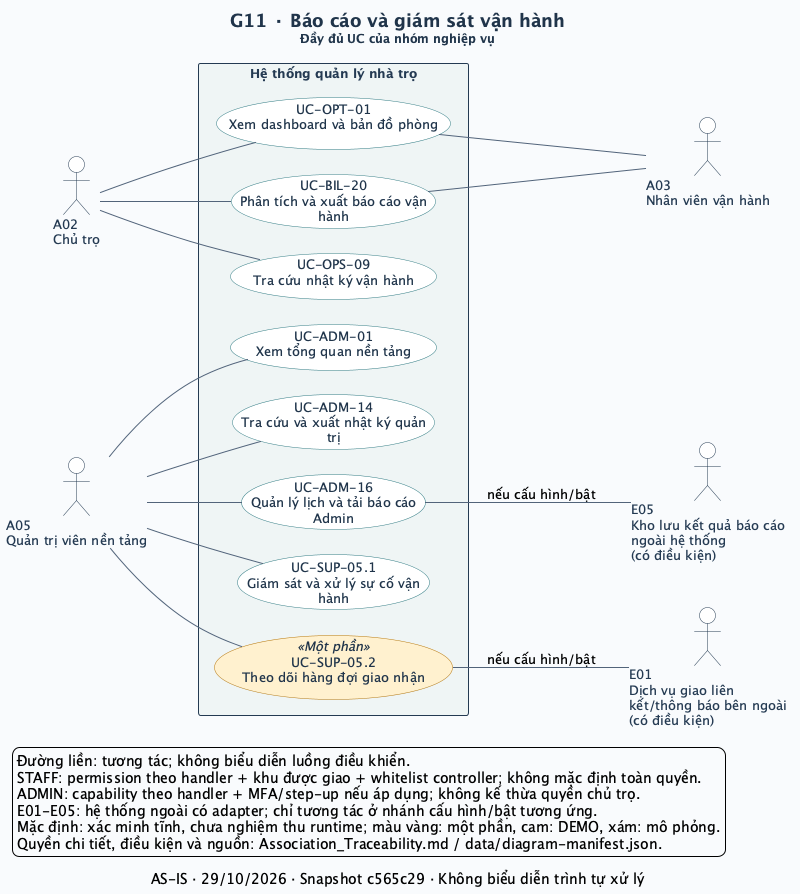

The diagram above was rendered by PlantUML. Its source (embedded in the PNG):
@startuml
left to right direction
skinparam defaultFontName SansSerif
skinparam defaultFontSize 13
skinparam backgroundColor #F8FAFC
skinparam shadowing false
skinparam ArrowColor #52647A
skinparam ArrowThickness 1
skinparam actorStyle stickman
skinparam actorBorderColor #243A52
skinparam actorFontColor #243A52
skinparam actorBackgroundColor #FFFFFF
skinparam usecase {
  BackgroundColor #FFFFFF
  BorderColor #327C83
  FontColor #20354B
  BackgroundColor<<Một phần>> #FFF0CE
  BorderColor<<Một phần>> #B17917
  BackgroundColor<<DEMO>> #FCE5DF
  BorderColor<<DEMO>> #BC593A
  BackgroundColor<<MÔ PHỎNG>> #E7EAF1
  BorderColor<<MÔ PHỎNG>> #6C7488
}
skinparam rectangle {
  BackgroundColor #EEF4F5
  BorderColor #243A52
  FontColor #243A52
}
skinparam titleFontColor #20354B
skinparam titleFontSize 18
skinparam nodesep 25
skinparam ranksep 65
title G11 · Báo cáo và giám sát vận hành\n<size:12>Đầy đủ UC của nhóm nghiệp vụ</size>
caption AS-IS · 29/10/2026 · Snapshot c565c29 · Không biểu diễn trình tự xử lý
actor "A02\nChủ trọ" as A02
actor "A03\nNhân viên vận hành" as A03
actor "A05\nQuản trị viên nền tảng" as A05
rectangle "Hệ thống quản lý nhà trọ" as SYSTEM {
  usecase "UC-OPT-01\nXem dashboard và bản đồ phòng" as UC_OPT_01
  usecase "UC-BIL-20\nPhân tích và xuất báo cáo vận\nhành" as UC_BIL_20
  usecase "UC-ADM-01\nXem tổng quan nền tảng" as UC_ADM_01
  usecase "UC-OPS-09\nTra cứu nhật ký vận hành" as UC_OPS_09
  usecase "UC-ADM-14\nTra cứu và xuất nhật ký quản\ntrị" as UC_ADM_14
  usecase "UC-ADM-16\nQuản lý lịch và tải báo cáo\nAdmin" as UC_ADM_16
  usecase "UC-SUP-05.1\nGiám sát và xử lý sự cố vận\nhành" as UC_SUP_05_1
  usecase "UC-SUP-05.2\nTheo dõi hàng đợi giao nhận" as UC_SUP_05_2 <<Một phần>>
}
actor "E01\nDịch vụ giao liên\nkết/thông báo bên ngoài\n(có điều kiện)" as E01
actor "E05\nKho lưu kết quả báo cáo\nngoài hệ thống\n(có điều kiện)" as E05
A02 -- UC_OPT_01
UC_OPT_01 -- A03
A02 -- UC_BIL_20
UC_BIL_20 -- A03
A05 -- UC_ADM_01
A02 -- UC_OPS_09
A05 -- UC_ADM_14
A05 -- UC_ADM_16
UC_ADM_16 -- E05 : nếu cấu hình/bật
A05 -- UC_SUP_05_1
A05 -- UC_SUP_05_2
UC_SUP_05_2 -- E01 : nếu cấu hình/bật
legend bottom left
  Đường liền: tương tác; không biểu diễn luồng điều khiển.
  STAFF: permission theo handler + khu được giao + whitelist controller; không mặc định toàn quyền.
  ADMIN: capability theo handler + MFA/step-up nếu áp dụng; không kế thừa quyền chủ trọ.
  E01-E05: hệ thống ngoài có adapter; chỉ tương tác ở nhánh cấu hình/bật tương ứng.
  Mặc định: xác minh tĩnh, chưa nghiệm thu runtime; màu vàng: một phần, cam: DEMO, xám: mô phỏng.
  Quyền chi tiết, điều kiện và nguồn: Association_Traceability.md / data/diagram-manifest.json.
endlegend
@enduml